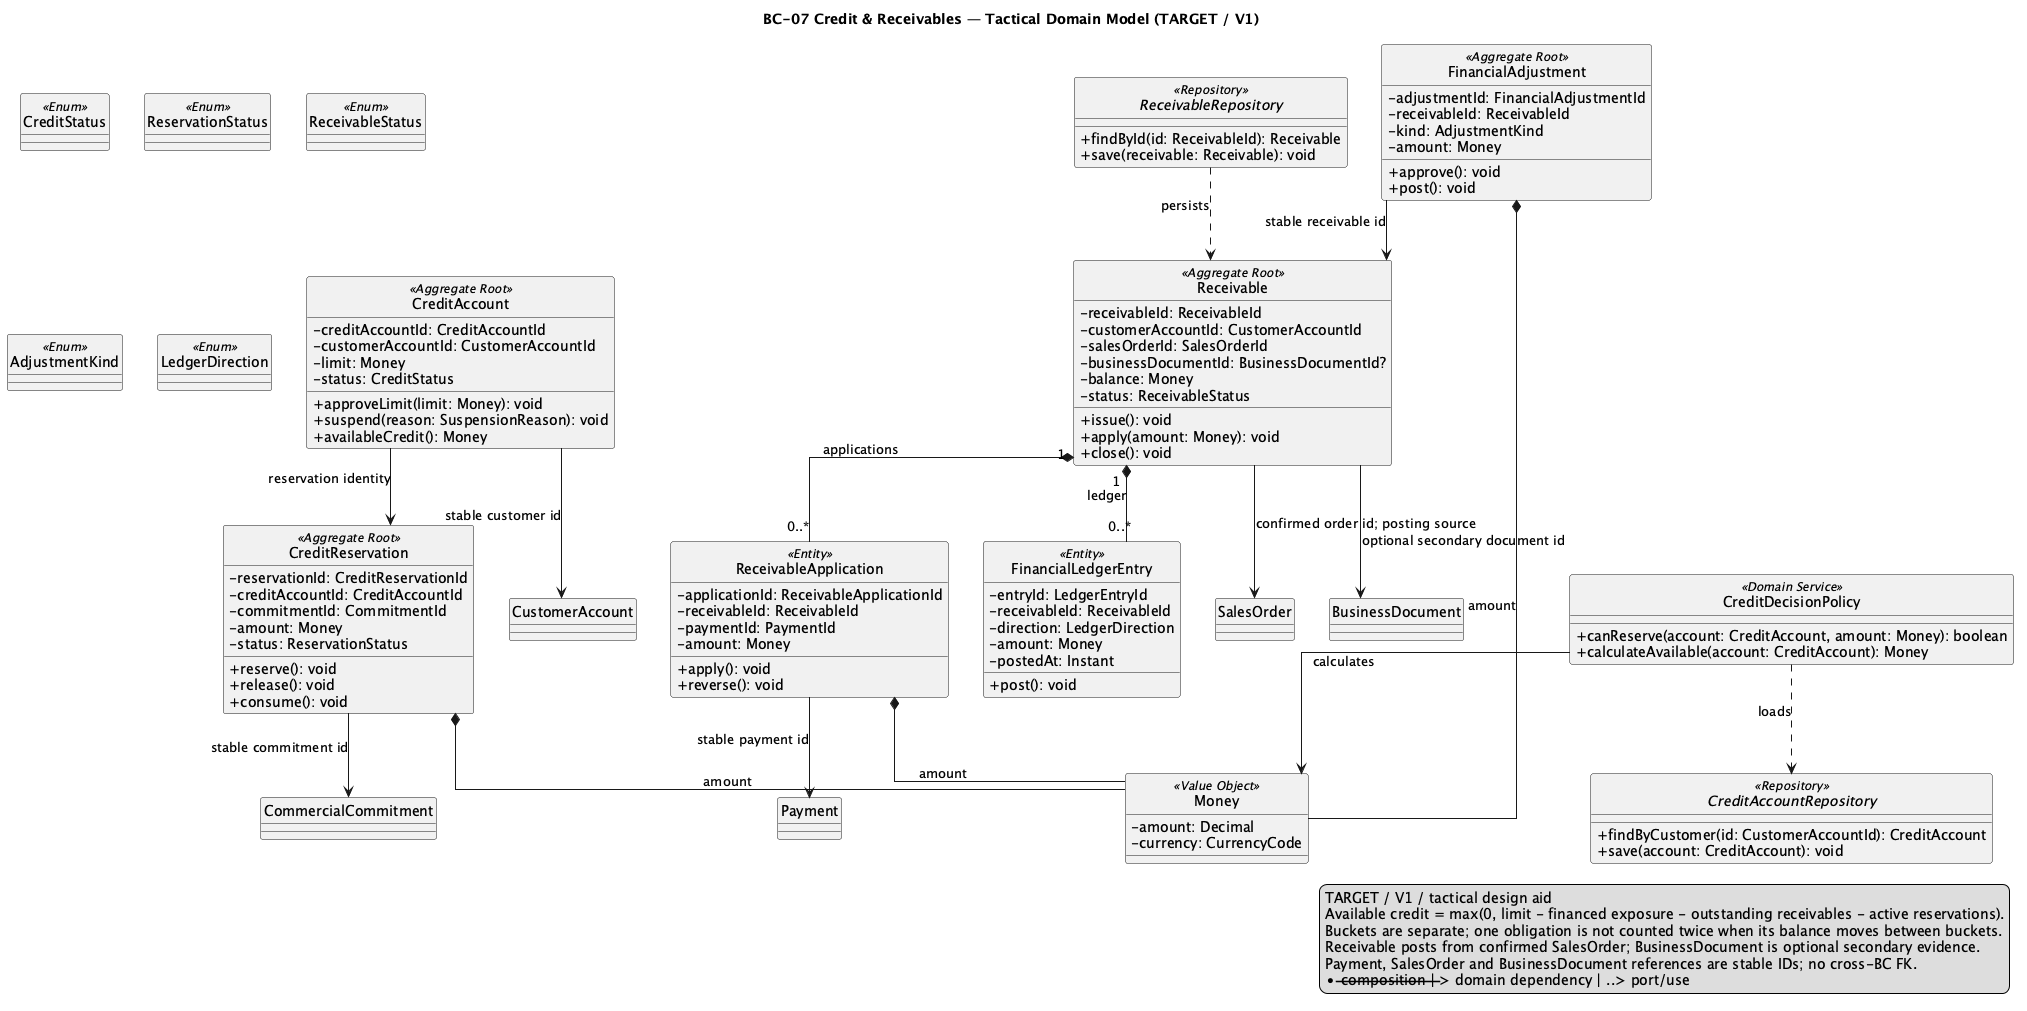

The diagram above was rendered by PlantUML. Its source (embedded in the PNG):
@startuml BC07_CreditReceivables
title BC-07 Credit & Receivables — Tactical Domain Model (TARGET / V1)
hide circle
skinparam classAttributeIconSize 0
skinparam shadowing false
skinparam linetype ortho

class CreditAccount <<Aggregate Root>> {
  -creditAccountId: CreditAccountId
  -customerAccountId: CustomerAccountId
  -limit: Money
  -status: CreditStatus
  +approveLimit(limit: Money): void
  +suspend(reason: SuspensionReason): void
  +availableCredit(): Money
}

class CreditReservation <<Aggregate Root>> {
  -reservationId: CreditReservationId
  -creditAccountId: CreditAccountId
  -commitmentId: CommitmentId
  -amount: Money
  -status: ReservationStatus
  +reserve(): void
  +release(): void
  +consume(): void
}

class Receivable <<Aggregate Root>> {
  -receivableId: ReceivableId
  -customerAccountId: CustomerAccountId
  -salesOrderId: SalesOrderId
  -businessDocumentId: BusinessDocumentId?
  -balance: Money
  -status: ReceivableStatus
  +issue(): void
  +apply(amount: Money): void
  +close(): void
}

class ReceivableApplication <<Entity>> {
  -applicationId: ReceivableApplicationId
  -receivableId: ReceivableId
  -paymentId: PaymentId
  -amount: Money
  +apply(): void
  +reverse(): void
}

class FinancialAdjustment <<Aggregate Root>> {
  -adjustmentId: FinancialAdjustmentId
  -receivableId: ReceivableId
  -kind: AdjustmentKind
  -amount: Money
  +approve(): void
  +post(): void
}

class FinancialLedgerEntry <<Entity>> {
  -entryId: LedgerEntryId
  -receivableId: ReceivableId
  -direction: LedgerDirection
  -amount: Money
  -postedAt: Instant
  +post(): void
}

class CreditDecisionPolicy <<Domain Service>> {
  +canReserve(account: CreditAccount, amount: Money): boolean
  +calculateAvailable(account: CreditAccount): Money
}

class Money <<Value Object>> {
  -amount: Decimal
  -currency: CurrencyCode
}

interface CreditAccountRepository <<Repository>> {
  +findByCustomer(id: CustomerAccountId): CreditAccount
  +save(account: CreditAccount): void
}

interface ReceivableRepository <<Repository>> {
  +findById(id: ReceivableId): Receivable
  +save(receivable: Receivable): void
}

enum CreditStatus <<Enum>>
enum ReservationStatus <<Enum>>
enum ReceivableStatus <<Enum>>
enum AdjustmentKind <<Enum>>
enum LedgerDirection <<Enum>>

CreditAccount --> CreditReservation : reservation identity
Receivable "1" *-- "0..*" ReceivableApplication : applications
FinancialAdjustment --> Receivable : stable receivable id
Receivable "1" *-- "0..*" FinancialLedgerEntry : ledger
CreditReservation *-- Money : amount
ReceivableApplication *-- Money : amount
FinancialAdjustment *-- Money : amount
CreditAccount --> CustomerAccount : stable customer id
CreditReservation --> CommercialCommitment : stable commitment id
ReceivableApplication --> Payment : stable payment id
Receivable --> SalesOrder : confirmed order id; posting source
Receivable --> BusinessDocument : optional secondary document id
CreditDecisionPolicy ..> CreditAccountRepository : loads
CreditDecisionPolicy --> Money : calculates
ReceivableRepository ..> Receivable : persists

legend right
TARGET / V1 / tactical design aid
Available credit = max(0, limit - financed exposure - outstanding receivables - active reservations).
Buckets are separate; one obligation is not counted twice when its balance moves between buckets.
Receivable posts from confirmed SalesOrder; BusinessDocument is optional secondary evidence.
Payment, SalesOrder and BusinessDocument references are stable IDs; no cross-BC FK.
*-- composition | --> domain dependency | ..> port/use
endlegend
@enduml